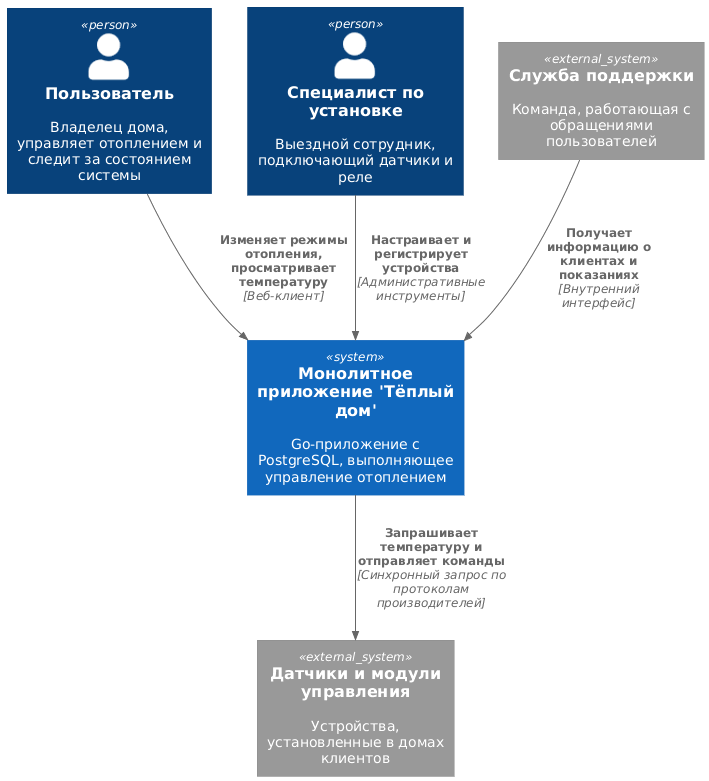

The diagram above was rendered by PlantUML. Its source (embedded in the PNG):
@startuml
!include https://raw.githubusercontent.com/plantuml-stdlib/C4-PlantUML/master/C4_Context.puml

Person(user, "Пользователь", "Владелец дома, управляет отоплением и следит за состоянием системы")
Person(tech, "Специалист по установке", "Выездной сотрудник, подключающий датчики и реле")
System(system, "Монолитное приложение 'Тёплый дом'", "Go-приложение с PostgreSQL, выполняющее управление отоплением")
System_Ext(sensors, "Датчики и модули управления", "Устройства, установленные в домах клиентов")
System_Ext(support, "Служба поддержки", "Команда, работающая с обращениями пользователей")

Rel(user, system, "Изменяет режимы отопления, просматривает температуру", "Веб-клиент")
Rel(system, sensors, "Запрашивает температуру и отправляет команды", "Синхронный запрос по протоколам производителей")
Rel(tech, system, "Настраивает и регистрирует устройства", "Административные инструменты")
Rel(support, system, "Получает информацию о клиентах и показаниях", "Внутренний интерфейс")
@enduml